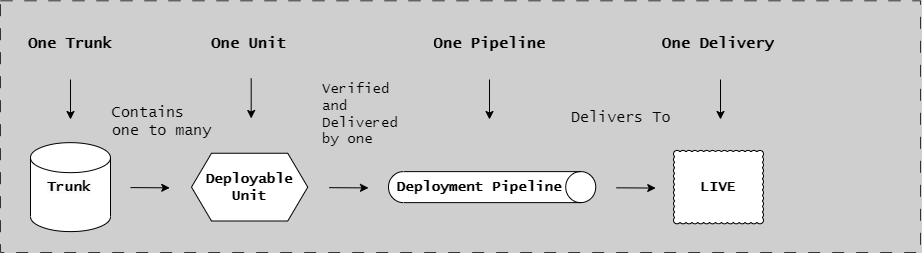

The diagram above was exported from draw.io. Its source (the exported page's mxGraphModel, read from the mxfile embedded in the PNG):
<mxGraphModel dx="3090" dy="-11083" grid="1" gridSize="10" guides="1" tooltips="1" connect="1" arrows="1" fold="1" page="1" pageScale="1" pageWidth="1654" pageHeight="1169" background="#CFCFCF" math="0" shadow="0">
  <root>
    <mxCell id="0" />
    <mxCell id="1" parent="0" />
    <mxCell id="ZHXLCk_jH15TRSh_ls13-13" value="&lt;span style=&quot;font-size: 15px; font-style: normal; font-variant-ligatures: normal; font-variant-caps: normal; letter-spacing: normal; orphans: 2; text-align: center; text-indent: 0px; text-transform: none; widows: 2; word-spacing: 0px; -webkit-text-stroke-width: 0px; text-decoration-thickness: initial; text-decoration-style: initial; text-decoration-color: initial; float: none; display: inline !important;&quot;&gt;Contains one to many&lt;/span&gt;" style="text;whiteSpace=wrap;html=1;labelBackgroundColor=none;fontColor=#000000;fontFamily=Lucida Console;fontStyle=0;fontSize=15;" parent="1" vertex="1">
      <mxGeometry x="-1530" y="11794.59" width="103.37" height="40" as="geometry" />
    </mxCell>
    <mxCell id="ZHXLCk_jH15TRSh_ls13-17" value="&lt;span style=&quot;font-size: 14px; font-style: normal; font-variant-ligatures: normal; font-variant-caps: normal; letter-spacing: normal; orphans: 2; text-align: center; text-indent: 0px; text-transform: none; widows: 2; word-spacing: 0px; -webkit-text-stroke-width: 0px; text-decoration-thickness: initial; text-decoration-style: initial; text-decoration-color: initial; float: none; display: inline !important;&quot;&gt;Verified and Delivered by one&lt;/span&gt;" style="text;whiteSpace=wrap;html=1;labelBackgroundColor=none;fontColor=#000000;fontFamily=Lucida Console;fontStyle=0;fontSize=14;" parent="1" vertex="1">
      <mxGeometry x="-1320" y="11771.87" width="90" height="78.88" as="geometry" />
    </mxCell>
    <mxCell id="ZHXLCk_jH15TRSh_ls13-19" value="&lt;span style=&quot;font-size: 15px; font-style: normal; font-variant-ligatures: normal; font-variant-caps: normal; letter-spacing: normal; orphans: 2; text-align: center; text-indent: 0px; text-transform: none; widows: 2; word-spacing: 0px; -webkit-text-stroke-width: 0px; text-decoration-thickness: initial; text-decoration-style: initial; text-decoration-color: initial; float: none; display: inline !important;&quot;&gt;Delivers To&lt;/span&gt;" style="text;whiteSpace=wrap;html=1;labelBackgroundColor=none;fontColor=#000000;fontFamily=Lucida Console;fontStyle=0;fontSize=15;" parent="1" vertex="1">
      <mxGeometry x="-1071" y="11800.15" width="110" height="40" as="geometry" />
    </mxCell>
    <mxCell id="uoVkbUPrUYk0jnODj-N6-1" value="Deployable&lt;br style=&quot;font-size: 14px;&quot;&gt;Unit" style="shape=hexagon;perimeter=hexagonPerimeter2;whiteSpace=wrap;html=1;fixedSize=1;fontFamily=Lucida Console;fontStyle=1;fontSize=14;" parent="1" vertex="1">
      <mxGeometry x="-1449" y="11850.749999999998" width="116.25" height="67.75" as="geometry" />
    </mxCell>
    <mxCell id="uoVkbUPrUYk0jnODj-N6-2" value="" style="shape=cylinder3;whiteSpace=wrap;html=1;boundedLbl=1;backgroundOutline=1;size=15;fontFamily=Lucida Console;fontStyle=1;fontSize=14;" parent="1" vertex="1">
      <mxGeometry x="-1610" y="11840.154999999999" width="80" height="88.94" as="geometry" />
    </mxCell>
    <mxCell id="uoVkbUPrUYk0jnODj-N6-3" value="LIVE" style="whiteSpace=wrap;html=1;shape=mxgraph.basic.cloud_rect;fontFamily=Lucida Console;fontStyle=1;fontSize=14;" parent="1" vertex="1">
      <mxGeometry x="-967" y="11847.934999999998" width="90" height="73.38" as="geometry" />
    </mxCell>
    <mxCell id="uoVkbUPrUYk0jnODj-N6-4" value="" style="endArrow=classic;html=1;rounded=0;fontFamily=Lucida Console;fontStyle=1;fontSize=14;" parent="1" edge="1">
      <mxGeometry width="50" height="50" relative="1" as="geometry">
        <mxPoint x="-1024" y="11885.31" as="sourcePoint" />
        <mxPoint x="-984.75" y="11885.56" as="targetPoint" />
      </mxGeometry>
    </mxCell>
    <mxCell id="uoVkbUPrUYk0jnODj-N6-5" value="" style="group;strokeColor=#333333;dashed=1;dashPattern=12 12;fontFamily=Lucida Console;fontStyle=1" parent="1" vertex="1" connectable="0">
      <mxGeometry x="-1640" y="11698.31" width="920" height="251.69" as="geometry" />
    </mxCell>
    <mxCell id="uoVkbUPrUYk0jnODj-N6-6" value="" style="endArrow=classic;html=1;rounded=0;fontFamily=Lucida Console;fontStyle=1;fontSize=14;" parent="1" edge="1">
      <mxGeometry width="50" height="50" relative="1" as="geometry">
        <mxPoint x="-1311.25" y="11885.16" as="sourcePoint" />
        <mxPoint x="-1272" y="11885.41" as="targetPoint" />
      </mxGeometry>
    </mxCell>
    <mxCell id="uoVkbUPrUYk0jnODj-N6-7" value="" style="endArrow=classic;html=1;rounded=0;fontFamily=Lucida Console;fontStyle=1;fontSize=14;" parent="1" edge="1">
      <mxGeometry width="50" height="50" relative="1" as="geometry">
        <mxPoint x="-1510" y="11885.09" as="sourcePoint" />
        <mxPoint x="-1470.75" y="11885.34" as="targetPoint" />
      </mxGeometry>
    </mxCell>
    <mxCell id="uoVkbUPrUYk0jnODj-N6-8" value="&lt;span style=&quot;color: rgb(0, 0, 0); font-family: &amp;quot;Lucida Console&amp;quot;; font-size: 14px; font-style: normal; font-variant-ligatures: normal; font-variant-caps: normal; font-weight: 700; letter-spacing: normal; orphans: 2; text-align: center; text-indent: 0px; text-transform: none; widows: 2; word-spacing: 0px; -webkit-text-stroke-width: 0px; background-color: rgb(251, 251, 251); text-decoration-thickness: initial; text-decoration-style: initial; text-decoration-color: initial; float: none; display: inline !important;&quot;&gt;Trunk&lt;/span&gt;" style="text;whiteSpace=wrap;html=1;" parent="1" vertex="1">
      <mxGeometry x="-1595" y="11869.624999999998" width="60" height="30" as="geometry" />
    </mxCell>
    <mxCell id="uoVkbUPrUYk0jnODj-N6-9" value="" style="shape=cylinder3;whiteSpace=wrap;html=1;boundedLbl=1;backgroundOutline=1;size=15;rotation=90;fontFamily=Lucida Console;fontStyle=1;fontSize=14;" parent="1" vertex="1">
      <mxGeometry x="-1163.87" y="11780.999999999998" width="31" height="207.25" as="geometry" />
    </mxCell>
    <mxCell id="uoVkbUPrUYk0jnODj-N6-10" value="&lt;font style=&quot;font-size: 14px;&quot;&gt;Deployment Pipeline&lt;br style=&quot;font-size: 14px;&quot;&gt;&lt;/font&gt;" style="text;html=1;strokeColor=none;fillColor=none;align=center;verticalAlign=middle;whiteSpace=wrap;rounded=0;fontFamily=Lucida Console;fontStyle=1;fontSize=14;" parent="1" vertex="1">
      <mxGeometry x="-1251" y="11874.624999999998" width="180" height="20" as="geometry" />
    </mxCell>
    <UserObject label="One Trunk" placeholders="1" name="Variable" id="uoVkbUPrUYk0jnODj-N6-11">
      <mxCell style="text;html=1;strokeColor=none;fillColor=none;align=center;verticalAlign=middle;whiteSpace=wrap;overflow=hidden;fontSize=15;fontFamily=Lucida Console;fontStyle=1" parent="1" vertex="1">
        <mxGeometry x="-1617" y="11720" width="94" height="42.84" as="geometry" />
      </mxCell>
    </UserObject>
    <mxCell id="uoVkbUPrUYk0jnODj-N6-12" value="" style="endArrow=classic;html=1;rounded=0;fontFamily=Lucida Console;fontStyle=1;fontSize=15;" parent="1" edge="1">
      <mxGeometry width="50" height="50" relative="1" as="geometry">
        <mxPoint x="-1570" y="11777" as="sourcePoint" />
        <mxPoint x="-1570" y="11817" as="targetPoint" />
      </mxGeometry>
    </mxCell>
    <UserObject label="One Unit" placeholders="1" name="Variable" id="uoVkbUPrUYk0jnODj-N6-13">
      <mxCell style="text;html=1;strokeColor=none;fillColor=none;align=center;verticalAlign=middle;whiteSpace=wrap;overflow=hidden;fontSize=15;fontFamily=Lucida Console;fontStyle=1" parent="1" vertex="1">
        <mxGeometry x="-1431.63" y="11720" width="81.5" height="42.84" as="geometry" />
      </mxCell>
    </UserObject>
    <UserObject label="One Pipeline" placeholders="1" name="Variable" id="uoVkbUPrUYk0jnODj-N6-15">
      <mxCell style="text;html=1;strokeColor=none;fillColor=none;align=center;verticalAlign=middle;whiteSpace=wrap;overflow=hidden;fontSize=15;fontFamily=Lucida Console;fontStyle=1" parent="1" vertex="1">
        <mxGeometry x="-1211.05" y="11720" width="121.37" height="42.84" as="geometry" />
      </mxCell>
    </UserObject>
    <UserObject label="One Delivery" placeholders="1" name="Variable" id="uoVkbUPrUYk0jnODj-N6-17">
      <mxCell style="text;html=1;strokeColor=none;fillColor=none;align=center;verticalAlign=middle;whiteSpace=wrap;overflow=hidden;fontSize=15;fontFamily=Lucida Console;fontStyle=1" parent="1" vertex="1">
        <mxGeometry x="-1006" y="11720" width="168" height="42.84" as="geometry" />
      </mxCell>
    </UserObject>
    <mxCell id="uoVkbUPrUYk0jnODj-N6-19" value="" style="endArrow=classic;html=1;rounded=0;fontFamily=Lucida Console;fontStyle=1;fontSize=15;" parent="1" edge="1">
      <mxGeometry width="50" height="50" relative="1" as="geometry">
        <mxPoint x="-1389.31" y="11776" as="sourcePoint" />
        <mxPoint x="-1389.31" y="11816" as="targetPoint" />
      </mxGeometry>
    </mxCell>
    <mxCell id="uoVkbUPrUYk0jnODj-N6-20" value="" style="endArrow=classic;html=1;rounded=0;fontFamily=Lucida Console;fontStyle=1;fontSize=15;" parent="1" edge="1">
      <mxGeometry width="50" height="50" relative="1" as="geometry">
        <mxPoint x="-1151" y="11777" as="sourcePoint" />
        <mxPoint x="-1151" y="11817" as="targetPoint" />
      </mxGeometry>
    </mxCell>
    <mxCell id="uoVkbUPrUYk0jnODj-N6-21" value="" style="endArrow=classic;html=1;rounded=0;fontFamily=Lucida Console;fontStyle=1;fontSize=15;" parent="1" edge="1">
      <mxGeometry width="50" height="50" relative="1" as="geometry">
        <mxPoint x="-920" y="11777" as="sourcePoint" />
        <mxPoint x="-920" y="11817" as="targetPoint" />
      </mxGeometry>
    </mxCell>
  </root>
</mxGraphModel>